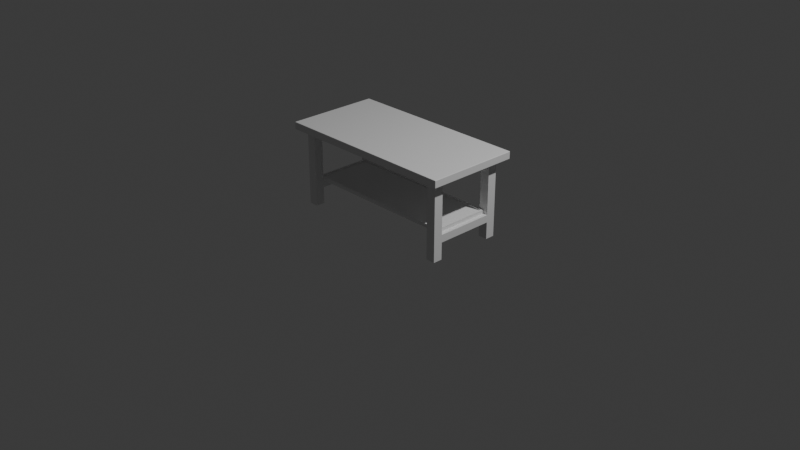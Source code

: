 # Source: stol-04-polka.blend  (saved by Blender 5.2.45; exported with 4.5.12 LTS)
import bpy
from mathutils import Matrix  # noqa: F401  (used for matrix-valued properties, if any)

bpy.ops.wm.read_factory_settings(use_empty=True)
scene = bpy.context.scene
scene.name = 'Scene'

# ---- collections
col_collection = bpy.data.collections.new('Collection'); scene.collection.children.link(col_collection)

# ---- materials (node trees are filled in below, after node groups)
mat_material = bpy.data.materials.new('Material')
mat_material.alpha_threshold = 0.0
mat_material.use_backface_culling_lightprobe_volume = False
mat_material.roughness = 0.5
mat_material.line_color = (0.0, 0.0, 0.0, 1.0)

# ---- material node trees
mat_material.use_nodes = True; mat_material.node_tree.nodes.clear()
_N = mat_material.node_tree.nodes; _L = mat_material.node_tree.links
n0 = _N.new('ShaderNodeOutputMaterial'); n0.name = 'Material Output'; n0.location = (200, 100)
n1 = _N.new('ShaderNodeBsdfPrincipled'); n1.name = 'Principled BSDF'; n1.location = (-200, 100)
n1.inputs[10].default_value = 0.005
_L.new(n1.outputs[0], n0.inputs[0])
n0.is_active_output = True

# ---- world
world_world = bpy.data.worlds.new('World'); scene.world = world_world
world_world.use_nodes = True; world_world.node_tree.nodes.clear()
_N = world_world.node_tree.nodes; _L = world_world.node_tree.links
n0 = _N.new('ShaderNodeOutputWorld'); n0.name = 'World Output'; n0.location = (200, 100)
n1 = _N.new('ShaderNodeBackground'); n1.name = 'Background'; n1.location = (-200, 100)
n1.inputs[0].default_value = (0.05088, 0.05088, 0.05088, 1.0)
_L.new(n1.outputs[0], n0.inputs[0])
n0.is_active_output = True
world_world.color = (0.05088, 0.05088, 0.05088)
world_world.sun_shadow_jitter_overblur = 0.0

# ---- cameras
cam_camera = bpy.data.cameras.new('Camera')
cam_camera.clip_end = 100.0
cam_camera.ortho_scale = 7.314

# ---- lights
light_light = bpy.data.lights.new('Light', 'POINT')
light_light.energy = 1000.0
light_light.shadow_soft_size = 0.1

# ---- meshes
me_cube_002 = bpy.data.meshes.new('Cube.002')
me_cube_002.from_pydata([(-0.05, -0.05, -0.41), (-0.05, -0.05, 0.41), (-0.05, 0.05, -0.41), (-0.05, 0.05, 0.41), (0.05, -0.05, -0.41), (0.05, -0.05, 0.41), (0.05, 0.05, -0.41), (0.05, 0.05, 0.41)], [], [(0, 1, 3, 2), (2, 3, 7, 6), (6, 7, 5, 4), (4, 5, 1, 0), (2, 6, 4, 0), (7, 3, 1, 5)])
_uv = me_cube_002.uv_layers.new(name='UVMap')
_uv.uv.foreach_set('vector', [0.375, 0.0, 0.625, 0.0, 0.625, 0.25, 0.375, 0.25, 0.375, 0.25, 0.625, 0.25, 0.625, 0.5, 0.375, 0.5, 0.375, 0.5, 0.625, 0.5, 0.625, 0.75, 0.375, 0.75, 0.375, 0.75, 0.625, 0.75, 0.625, 1.0, 0.375, 1.0, 0.125, 0.5, 0.375, 0.5, 0.375, 0.75, 0.125, 0.75, 0.625, 0.5, 0.875, 0.5, 0.875, 0.75, 0.625, 0.75])
me_cube_002.update()
me_cube_003 = bpy.data.meshes.new('Cube.003')
me_cube_003.from_pydata([(-0.05, -0.05, -0.41), (-0.05, -0.05, 0.41), (-0.05, 0.05, -0.41), (-0.05, 0.05, 0.41), (0.05, -0.05, -0.41), (0.05, -0.05, 0.41), (0.05, 0.05, -0.41), (0.05, 0.05, 0.41)], [], [(0, 1, 3, 2), (2, 3, 7, 6), (6, 7, 5, 4), (4, 5, 1, 0), (2, 6, 4, 0), (7, 3, 1, 5)])
_uv = me_cube_003.uv_layers.new(name='UVMap')
_uv.uv.foreach_set('vector', [0.375, 0.0, 0.625, 0.0, 0.625, 0.25, 0.375, 0.25, 0.375, 0.25, 0.625, 0.25, 0.625, 0.5, 0.375, 0.5, 0.375, 0.5, 0.625, 0.5, 0.625, 0.75, 0.375, 0.75, 0.375, 0.75, 0.625, 0.75, 0.625, 1.0, 0.375, 1.0, 0.125, 0.5, 0.375, 0.5, 0.375, 0.75, 0.125, 0.75, 0.625, 0.5, 0.875, 0.5, 0.875, 0.75, 0.625, 0.75])
me_cube_003.update()
me_cube_004 = bpy.data.meshes.new('Cube.004')
me_cube_004.from_pydata([(-0.05, -0.05, -0.41), (-0.05, -0.05, 0.41), (-0.05, 0.05, -0.41), (-0.05, 0.05, 0.41), (0.05, -0.05, -0.41), (0.05, -0.05, 0.41), (0.05, 0.05, -0.41), (0.05, 0.05, 0.41)], [], [(0, 1, 3, 2), (2, 3, 7, 6), (6, 7, 5, 4), (4, 5, 1, 0), (2, 6, 4, 0), (7, 3, 1, 5)])
_uv = me_cube_004.uv_layers.new(name='UVMap')
_uv.uv.foreach_set('vector', [0.375, 0.0, 0.625, 0.0, 0.625, 0.25, 0.375, 0.25, 0.375, 0.25, 0.625, 0.25, 0.625, 0.5, 0.375, 0.5, 0.375, 0.5, 0.625, 0.5, 0.625, 0.75, 0.375, 0.75, 0.375, 0.75, 0.625, 0.75, 0.625, 1.0, 0.375, 1.0, 0.125, 0.5, 0.375, 0.5, 0.375, 0.75, 0.125, 0.75, 0.625, 0.5, 0.875, 0.5, 0.875, 0.75, 0.625, 0.75])
me_cube_004.update()
me_cube_006 = bpy.data.meshes.new('Cube.006')
me_cube_006.from_pydata([(-0.05, -0.31, -0.04), (-0.05, -0.31, 0.04), (-0.05, 0.31, -0.04), (-0.05, 0.31, 0.04), (0.05, -0.31, -0.04), (0.05, -0.31, 0.04), (0.05, 0.31, -0.04), (0.05, 0.31, 0.04)], [], [(0, 1, 3, 2), (2, 3, 7, 6), (6, 7, 5, 4), (4, 5, 1, 0), (2, 6, 4, 0), (7, 3, 1, 5)])
_uv = me_cube_006.uv_layers.new(name='UVMap')
_uv.uv.foreach_set('vector', [0.375, 0.0, 0.625, 0.0, 0.625, 0.25, 0.375, 0.25, 0.375, 0.25, 0.625, 0.25, 0.625, 0.5, 0.375, 0.5, 0.375, 0.5, 0.625, 0.5, 0.625, 0.75, 0.375, 0.75, 0.375, 0.75, 0.625, 0.75, 0.625, 1.0, 0.375, 1.0, 0.125, 0.5, 0.375, 0.5, 0.375, 0.75, 0.125, 0.75, 0.625, 0.5, 0.875, 0.5, 0.875, 0.75, 0.625, 0.75])
me_cube_006.update()
me_cube = bpy.data.meshes.new('Cube')
me_cube.from_pydata([(0.995, 0.5, 0.035), (0.995, 0.495, 0.04), (1.0, 0.495, 0.035), (0.995, 0.4985, 0.03854), (0.9979, 0.4979, 0.03789), (0.9985, 0.495, 0.03854), (0.9985, 0.4985, 0.035), (0.995, 0.495, -0.04), (0.995, 0.5, -0.035), (1.0, 0.495, -0.035), (0.995, 0.4985, -0.03854), (0.9979, 0.4979, -0.03789), (0.9985, 0.4985, -0.035), (0.9985, 0.495, -0.03854), (1.0, -0.495, 0.035), (0.995, -0.495, 0.04), (0.995, -0.5, 0.035), (0.9985, -0.495, 0.03854), (0.9979, -0.4979, 0.03789), (0.995, -0.4985, 0.03854), (0.9985, -0.4985, 0.035), (1.0, -0.495, -0.035), (0.995, -0.5, -0.035), (0.995, -0.495, -0.04), (0.9985, -0.4985, -0.035), (0.9979, -0.4979, -0.03789), (0.995, -0.4985, -0.03854), (0.9985, -0.495, -0.03854), (-0.995, 0.5, 0.035), (-1.0, 0.495, 0.035), (-0.995, 0.495, 0.04), (-0.9985, 0.4985, 0.035), (-0.9979, 0.4979, 0.03789), (-0.9985, 0.495, 0.03854), (-0.995, 0.4985, 0.03854), (-1.0, 0.495, -0.035), (-0.995, 0.5, -0.035), (-0.995, 0.495, -0.04), (-0.9985, 0.4985, -0.035), (-0.9979, 0.4979, -0.03789), (-0.995, 0.4985, -0.03854), (-0.9985, 0.495, -0.03854), (-1.0, -0.495, 0.035), (-0.995, -0.5, 0.035), (-0.995, -0.495, 0.04), (-0.9985, -0.4985, 0.035), (-0.9979, -0.4979, 0.03789), (-0.995, -0.4985, 0.03854), (-0.9985, -0.495, 0.03854), (-0.995, -0.495, -0.04), (-0.995, -0.5, -0.035), (-1.0, -0.495, -0.035), (-0.995, -0.4985, -0.03854), (-0.9979, -0.4979, -0.03789), (-0.9985, -0.4985, -0.035), (-0.9985, -0.495, -0.03854)], [], [(0, 3, 4, 6), (1, 5, 4, 3), (2, 6, 4, 5), (7, 10, 11, 13), (8, 12, 11, 10), (9, 13, 11, 12), (14, 17, 18, 20), (15, 19, 18, 17), (16, 20, 18, 19), (21, 24, 25, 27), (22, 26, 25, 24), (23, 27, 25, 26), (28, 31, 32, 34), (29, 33, 32, 31), (30, 34, 32, 33), (35, 38, 39, 41), (36, 40, 39, 38), (37, 41, 39, 40), (42, 45, 46, 48), (43, 47, 46, 45), (44, 48, 46, 47), (49, 52, 53, 55), (50, 54, 53, 52), (51, 55, 53, 54), (37, 49, 55, 41), (41, 55, 51, 35), (7, 37, 40, 10), (10, 40, 36, 8), (2, 9, 12, 6), (6, 12, 8, 0), (50, 43, 45, 54), (54, 45, 42, 51), (16, 22, 24, 20), (20, 24, 21, 14), (28, 36, 38, 31), (31, 38, 35, 29), (15, 44, 47, 19), (19, 47, 43, 16), (1, 15, 17, 5), (5, 17, 14, 2), (49, 23, 26, 52), (52, 26, 22, 50), (44, 30, 33, 48), (48, 33, 29, 42), (30, 1, 3, 34), (34, 3, 0, 28), (23, 7, 13, 27), (27, 13, 9, 21), (36, 28, 0, 8), (9, 2, 14, 21), (1, 30, 44, 15), (37, 7, 23, 49), (22, 16, 43, 50), (51, 42, 29, 35)])
_uv = me_cube.uv_layers.new(name='UVMap')
_uv.uv.foreach_set('vector', [0.6094, 0.4994, 0.6253, 0.4997, 0.6228, 0.5001, 0.6094, 0.5, 0.6256, 0.5013, 0.625, 0.5013, 0.6228, 0.5001, 0.6253, 0.4997, 0.6094, 0.5013, 0.6094, 0.5, 0.6228, 0.5001, 0.625, 0.5013, 0.3744, 0.5013, 0.3747, 0.4997, 0.3771, 0.5002, 0.375, 0.5013, 0.3906, 0.4994, 0.3906, 0.5, 0.3771, 0.5002, 0.3747, 0.4997, 0.3906, 0.5013, 0.375, 0.5013, 0.3771, 0.5002, 0.3906, 0.5, 0.6094, 0.7487, 0.625, 0.7488, 0.6229, 0.7498, 0.6094, 0.75, 0.6256, 0.7488, 0.6253, 0.7503, 0.6229, 0.7498, 0.625, 0.7488, 0.6094, 0.7506, 0.6094, 0.75, 0.6229, 0.7498, 0.6253, 0.7503, 0.3906, 0.7488, 0.3906, 0.75, 0.3772, 0.7499, 0.375, 0.7488, 0.3906, 0.7506, 0.3747, 0.7503, 0.3772, 0.7499, 0.3906, 0.75, 0.3744, 0.7487, 0.375, 0.7488, 0.3772, 0.7499, 0.3747, 0.7503, 0.6094, 0.2506, 0.6094, 0.25, 0.6217, 0.2497, 0.625, 0.2506, 0.6094, 0.2487, 0.625, 0.2488, 0.6217, 0.2497, 0.6094, 0.25, 0.8744, 0.5013, 0.8744, 0.5, 0.8747, 0.5, 0.875, 0.5013, 0.3906, 0.2488, 0.3906, 0.25, 0.3783, 0.2501, 0.375, 0.2488, 0.3906, 0.2506, 0.375, 0.2506, 0.3783, 0.2501, 0.3906, 0.25, 0.1256, 0.5013, 0.125, 0.5013, 0.125, 0.5005, 0.1256, 0.5, 0.6094, 0.00125, 0.6094, 0.0, 0.6184, 0.0, 0.625, 0.00125, 0.6094, 0.9994, 0.625, 0.9994, 0.625, 0.9997, 0.6094, 1.0, 0.8744, 0.7487, 0.875, 0.7488, 0.875, 0.7495, 0.8744, 0.75, 0.1256, 0.7488, 0.1256, 0.75, 0.1253, 0.75, 0.125, 0.7488, 0.3906, 0.9994, 0.3906, 1.0, 0.3816, 1.0, 0.375, 0.9994, 0.3906, 0.00125, 0.375, 0.00125, 0.375, 0.0005283, 0.3906, 0.0, 0.1256, 0.5013, 0.1256, 0.7488, 0.125, 0.7488, 0.125, 0.5013, 0.375, 0.2488, 0.375, 0.00125, 0.3906, 0.00125, 0.3906, 0.2488, 0.3744, 0.5013, 0.1256, 0.5013, 0.1256, 0.5, 0.3747, 0.4997, 0.3747, 0.4997, 0.375, 0.2506, 0.3906, 0.2506, 0.3906, 0.4994, 0.6094, 0.5013, 0.3906, 0.5013, 0.3906, 0.5, 0.6094, 0.5, 0.6094, 0.5, 0.3906, 0.5, 0.3906, 0.4994, 0.6094, 0.4994, 0.3906, 0.9994, 0.6094, 0.9994, 0.6094, 1.0, 0.3906, 1.0, 0.3906, 0.0, 0.6094, 0.0, 0.6094, 0.00125, 0.3906, 0.00125, 0.6094, 0.7506, 0.3906, 0.7506, 0.3906, 0.75, 0.6094, 0.75, 0.6094, 0.75, 0.3906, 0.75, 0.3906, 0.7488, 0.6094, 0.7487, 0.6094, 0.2506, 0.3906, 0.2506, 0.3906, 0.25, 0.6094, 0.25, 0.6094, 0.25, 0.3906, 0.25, 0.3906, 0.2488, 0.6094, 0.2487, 0.6256, 0.7488, 0.8744, 0.7487, 0.8744, 0.75, 0.6253, 0.7503, 0.6253, 0.7503, 0.625, 0.9994, 0.6094, 0.9994, 0.6094, 0.7506, 0.6256, 0.5013, 0.6256, 0.7488, 0.625, 0.7488, 0.625, 0.5013, 0.625, 0.5013, 0.625, 0.7488, 0.6094, 0.7487, 0.6094, 0.5013, 0.1256, 0.7488, 0.3744, 0.7487, 0.3747, 0.7503, 0.1256, 0.75, 0.375, 0.9994, 0.3747, 0.7503, 0.3906, 0.7506, 0.3906, 0.9994, 0.8744, 0.7487, 0.8744, 0.5013, 0.875, 0.5013, 0.875, 0.7488, 0.625, 0.00125, 0.625, 0.2488, 0.6094, 0.2487, 0.6094, 0.00125, 0.8744, 0.5013, 0.6256, 0.5013, 0.6253, 0.4997, 0.8744, 0.5, 0.625, 0.2506, 0.6253, 0.4997, 0.6094, 0.4994, 0.6094, 0.2506, 0.3744, 0.7487, 0.3744, 0.5013, 0.375, 0.5013, 0.375, 0.7488, 0.375, 0.7488, 0.375, 0.5013, 0.3906, 0.5013, 0.3906, 0.7488, 0.3906, 0.2506, 0.6094, 0.2506, 0.6094, 0.4994, 0.3906, 0.4994, 0.3906, 0.5013, 0.6094, 0.5013, 0.6094, 0.7487, 0.3906, 0.7488, 0.6256, 0.5013, 0.8744, 0.5013, 0.8744, 0.7487, 0.6256, 0.7488, 0.1256, 0.5013, 0.3744, 0.5013, 0.3744, 0.7487, 0.1256, 0.7488, 0.3906, 0.7506, 0.6094, 0.7506, 0.6094, 0.9994, 0.3906, 0.9994, 0.3906, 0.00125, 0.6094, 0.00125, 0.6094, 0.2487, 0.3906, 0.2488])
me_cube.materials.append(mat_material)
me_cube.use_mirror_vertex_groups = False
me_cube.update()
me_cube_001 = bpy.data.meshes.new('Cube.001')
me_cube_001.from_pydata([(-0.05, -0.05, -0.41), (-0.05, -0.05, 0.41), (-0.05, 0.05, -0.41), (-0.05, 0.05, 0.41), (0.05, -0.05, -0.41), (0.05, -0.05, 0.41), (0.05, 0.05, -0.41), (0.05, 0.05, 0.41)], [], [(0, 1, 3, 2), (2, 3, 7, 6), (6, 7, 5, 4), (4, 5, 1, 0), (2, 6, 4, 0), (7, 3, 1, 5)])
_uv = me_cube_001.uv_layers.new(name='UVMap')
_uv.uv.foreach_set('vector', [0.375, 0.0, 0.625, 0.0, 0.625, 0.25, 0.375, 0.25, 0.375, 0.25, 0.625, 0.25, 0.625, 0.5, 0.375, 0.5, 0.375, 0.5, 0.625, 0.5, 0.625, 0.75, 0.375, 0.75, 0.375, 0.75, 0.625, 0.75, 0.625, 1.0, 0.375, 1.0, 0.125, 0.5, 0.375, 0.5, 0.375, 0.75, 0.125, 0.75, 0.625, 0.5, 0.875, 0.5, 0.875, 0.75, 0.625, 0.75])
me_cube_001.update()
me_cube_005 = bpy.data.meshes.new('Cube.005')
me_cube_005.from_pydata([(-0.05, -0.31, -0.04), (-0.05, -0.31, 0.04), (-0.05, 0.31, -0.04), (-0.05, 0.31, 0.04), (0.05, -0.31, -0.04), (0.05, -0.31, 0.04), (0.05, 0.31, -0.04), (0.05, 0.31, 0.04)], [], [(0, 1, 3, 2), (2, 3, 7, 6), (6, 7, 5, 4), (4, 5, 1, 0), (2, 6, 4, 0), (7, 3, 1, 5)])
_uv = me_cube_005.uv_layers.new(name='UVMap')
_uv.uv.foreach_set('vector', [0.375, 0.0, 0.625, 0.0, 0.625, 0.25, 0.375, 0.25, 0.375, 0.25, 0.625, 0.25, 0.625, 0.5, 0.375, 0.5, 0.375, 0.5, 0.625, 0.5, 0.625, 0.75, 0.375, 0.75, 0.375, 0.75, 0.625, 0.75, 0.625, 1.0, 0.375, 1.0, 0.125, 0.5, 0.375, 0.5, 0.375, 0.75, 0.125, 0.75, 0.625, 0.5, 0.875, 0.5, 0.875, 0.75, 0.625, 0.75])
me_cube_005.update()
me_cube_007 = bpy.data.meshes.new('Cube.007')
me_cube_007.from_pydata([(-0.86, -0.31, -0.02), (-0.84, -0.29, 0.02), (-0.86, 0.31, -0.02), (-0.84, 0.29, 0.02), (0.86, -0.31, -0.02), (0.84, -0.29, 0.02), (0.86, 0.31, -0.02), (0.84, 0.29, 0.02), (-0.86, -0.31, 0.02), (-0.86, 0.31, 0.02), (0.86, 0.31, 0.02), (0.86, -0.31, 0.02), (-0.84, -0.29, 0.005), (-0.84, 0.29, 0.005), (0.84, 0.29, 0.005), (0.84, -0.29, 0.005)], [], [(0, 8, 9, 2), (2, 9, 10, 6), (6, 10, 11, 4), (4, 11, 8, 0), (2, 6, 4, 0), (5, 7, 14, 15), (1, 3, 9, 8), (3, 7, 10, 9), (7, 5, 11, 10), (5, 1, 8, 11), (14, 13, 12, 15), (3, 1, 12, 13), (1, 5, 15, 12), (7, 3, 13, 14)])
_uv = me_cube_007.uv_layers.new(name='UVMap')
_uv.uv.foreach_set('vector', [0.375, 0.0, 0.625, 0.0, 0.625, 0.25, 0.375, 0.25, 0.375, 0.25, 0.625, 0.25, 0.625, 0.5, 0.375, 0.5, 0.375, 0.5, 0.625, 0.5, 0.625, 0.75, 0.375, 0.75, 0.375, 0.75, 0.625, 0.75, 0.625, 1.0, 0.375, 1.0, 0.125, 0.5, 0.375, 0.5, 0.375, 0.75, 0.125, 0.75, 0.6279, 0.7419, 0.6279, 0.5081, 0.6279, 0.5081, 0.6279, 0.7419, 0.8721, 0.7419, 0.8721, 0.5081, 0.875, 0.5, 0.875, 0.75, 0.8721, 0.5081, 0.6279, 0.5081, 0.625, 0.5, 0.875, 0.5, 0.6279, 0.5081, 0.6279, 0.7419, 0.625, 0.75, 0.625, 0.5, 0.6279, 0.7419, 0.8721, 0.7419, 0.875, 0.75, 0.625, 0.75, 0.6279, 0.5081, 0.8721, 0.5081, 0.8721, 0.7419, 0.6279, 0.7419, 0.8721, 0.5081, 0.8721, 0.7419, 0.8721, 0.7419, 0.8721, 0.5081, 0.8721, 0.7419, 0.6279, 0.7419, 0.6279, 0.7419, 0.8721, 0.7419, 0.6279, 0.5081, 0.8721, 0.5081, 0.8721, 0.5081, 0.6279, 0.5081])
me_cube_007.update()

# ---- objects
ob_noga_lp = bpy.data.objects.new('Noga_LP', me_cube_002)
ob_noga_pt = bpy.data.objects.new('Noga_PT', me_cube_003)
ob_noga_lt = bpy.data.objects.new('Noga_LT', me_cube_004)
ob_poprzeczka_l = bpy.data.objects.new('Poprzeczka_L', me_cube_006)
ob_blat = bpy.data.objects.new('Blat', me_cube)
ob_light = bpy.data.objects.new('Light', light_light)
ob_camera = bpy.data.objects.new('Camera', cam_camera)
ob_noga_pp = bpy.data.objects.new('Noga_PP', me_cube_001)
ob_poprzeczka_p = bpy.data.objects.new('Poprzeczka_P', me_cube_005)
ob_polka = bpy.data.objects.new('Polka', me_cube_007)

# ---- transforms, parenting, visibility, modifiers, constraints
ob_noga_lp.location = (-0.86, -0.36, 0.41)
ob_noga_pt.location = (0.86, 0.36, 0.41)
ob_noga_lt.location = (-0.86, 0.36, 0.41)
ob_poprzeczka_l.location = (-0.86, 0.0, 0.22)
ob_blat.location = (0.0, 0.0, 0.86)
ob_blat.lock_rotations_4d = False
ob_blat.empty_display_type = 'ARROWS'
ob_blat.lineart.crease_threshold = 0.0
ob_light.location = (4.076, 1.005, 5.904)
ob_light.rotation_euler = (0.6503, 0.05522, 1.866)
ob_light.lock_rotations_4d = False
ob_light.empty_display_type = 'ARROWS'
ob_light.color = (0.0, 0.0, 0.0, 0.0)
ob_light.lineart.crease_threshold = 0.0
ob_camera.location = (7.359, -6.926, 4.958)
ob_camera.rotation_euler = (1.109, 0.0, 0.8149)
ob_camera.lock_rotations_4d = False
ob_camera.empty_display_type = 'ARROWS'
ob_camera.color = (0.0, 0.0, 0.0, 0.0)
ob_camera.display_type = 'WIRE'
ob_camera.lineart.crease_threshold = 0.0
ob_noga_pp.location = (0.86, -0.36, 0.41)
ob_poprzeczka_p.location = (0.86, 0.0, 0.22)
ob_polka.location = (0.0, 0.0, 0.28)

# ---- collection membership
scene.collection.objects.link(ob_noga_lp)
scene.collection.objects.link(ob_noga_pt)
scene.collection.objects.link(ob_noga_lt)
scene.collection.objects.link(ob_poprzeczka_l)
col_collection.objects.link(ob_blat)
col_collection.objects.link(ob_light)
col_collection.objects.link(ob_camera)
col_collection.objects.link(ob_noga_pp)
col_collection.objects.link(ob_poprzeczka_p)
col_collection.objects.link(ob_polka)

# ---- scene / render settings (as saved in the file)
scene.camera = ob_camera
scene.frame_start = 1; scene.frame_end = 250; scene.frame_set(1)
scene.render.engine = 'BLENDER_EEVEE_NEXT'
scene.render.bake_bias = 0.0
scene.render.bake_samples = 0
scene.render.compositor_device = 'GPU'
scene.eevee.use_volume_custom_range = False
scene.eevee.fast_gi_thickness_near = 0.1
scene.eevee.fast_gi_thickness_far = 0.0
scene.eevee.ray_tracing_options.screen_trace_thickness = 0.1
bpy.context.view_layer.update()
